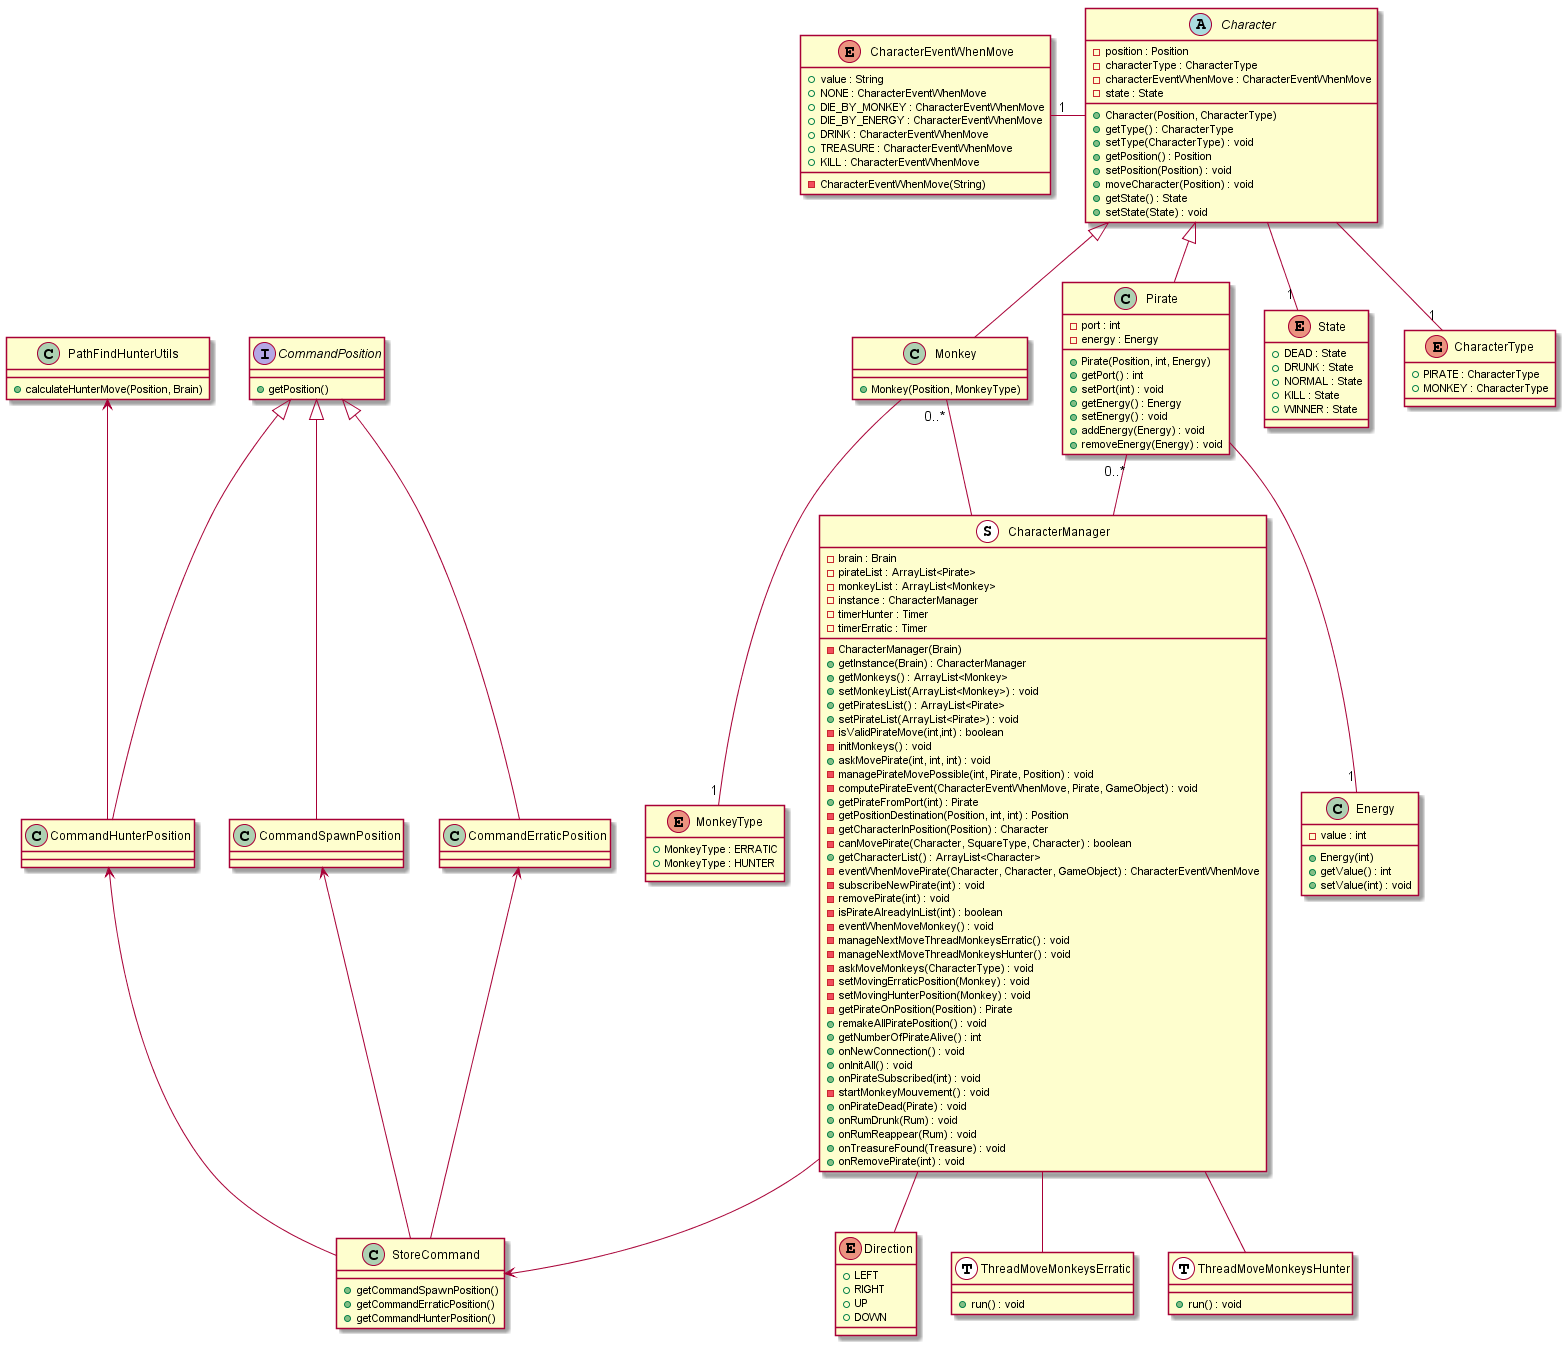

The diagram above was rendered by PlantUML. Its source (embedded in the PNG):
@startuml
class CharacterManager <<S,Singleton>> {
	- brain : Brain
	- pirateList : ArrayList<Pirate>
	- monkeyList : ArrayList<Monkey>
	- instance : CharacterManager
	- timerHunter : Timer
	- timerErratic : Timer
	- CharacterManager(Brain)
	+ getInstance(Brain) : CharacterManager
	+ getMonkeys() : ArrayList<Monkey>
	+ setMonkeyList(ArrayList<Monkey>) : void
	+ getPiratesList() : ArrayList<Pirate>
	+ setPirateList(ArrayList<Pirate>) : void
	- isValidPirateMove(int,int) : boolean
	- initMonkeys() : void
	+ askMovePirate(int, int, int) : void
	- managePirateMovePossible(int, Pirate, Position) : void
	- computePirateEvent(CharacterEventWhenMove, Pirate, GameObject) : void
	+ getPirateFromPort(int) : Pirate
	- getPositionDestination(Position, int, int) : Position
	- getCharacterInPosition(Position) : Character
	- canMovePirate(Character, SquareType, Character) : boolean
	+ getCharacterList() : ArrayList<Character>
	- eventWhenMovePirate(Character, Character, GameObject) : CharacterEventWhenMove
	- subscribeNewPirate(int) : void
	- removePirate(int) : void
	- isPirateAlreadyInList(int) : boolean
	- eventWhenMoveMonkey() : void
	- manageNextMoveThreadMonkeysErratic() : void
	- manageNextMoveThreadMonkeysHunter() : void
	- askMoveMonkeys(CharacterType) : void
	- setMovingErraticPosition(Monkey) : void
	- setMovingHunterPosition(Monkey) : void
	- getPirateOnPosition(Position) : Pirate
	+ remakeAllPiratePosition() : void
	+ getNumberOfPirateAlive() : int
	+ onNewConnection() : void
	+ onInitAll() : void
	+ onPirateSubscribed(int) : void
	- startMonkeyMouvement() : void
	+ onPirateDead(Pirate) : void
	+ onRumDrunk(Rum) : void
	+ onRumReappear(Rum) : void
	+ onTreasureFound(Treasure) : void
	+ onRemovePirate(int) : void
}

enum Direction{
	+ LEFT
	+ RIGHT
	+ UP
	+ DOWN
}

class ThreadMoveMonkeysErratic <<T,Thread>> {
	+ run() : void
}

class ThreadMoveMonkeysHunter <<T,Thread>> {
	+ run() : void
}

abstract Character{
	- position : Position
	- characterType : CharacterType
	- characterEventWhenMove : CharacterEventWhenMove
	- state : State
	+ Character(Position, CharacterType)
	+ getType() : CharacterType
	+ setType(CharacterType) : void
	+ getPosition() : Position
	+ setPosition(Position) : void
	+ moveCharacter(Position) : void
	+ getState() : State
	+ setState(State) : void
}

enum State {
	+ DEAD : State
	+ DRUNK : State
	+ NORMAL : State
	+ KILL : State
	+ WINNER : State
}

enum CharacterType {
	+ PIRATE : CharacterType
	+ MONKEY : CharacterType
}

enum CharacterEventWhenMove {
	+ value : String
	- CharacterEventWhenMove(String)
	+ NONE : CharacterEventWhenMove
	+ DIE_BY_MONKEY : CharacterEventWhenMove
	+ DIE_BY_ENERGY : CharacterEventWhenMove
	+ DRINK : CharacterEventWhenMove
	+ TREASURE : CharacterEventWhenMove
	+ KILL : CharacterEventWhenMove
}

class Pirate {
	- port : int
	- energy : Energy
	+ Pirate(Position, int, Energy)
	+ getPort() : int
	+ setPort(int) : void
	+ getEnergy() : Energy
	+ setEnergy() : void
	+ addEnergy(Energy) : void
	+ removeEnergy(Energy) : void
}

class PathFindHunterUtils {
	+ calculateHunterMove(Position, Brain)
}

interface CommandPosition {
	+ getPosition()
}

class StoreCommand {
	+ getCommandSpawnPosition()
	+ getCommandErraticPosition()
	+ getCommandHunterPosition()
}

class Energy {
	- value : int
	+ Energy(int)
	+ getValue() : int
	+ setValue(int) : void
}

class Monkey {
	+ Monkey(Position, MonkeyType)
}

enum MonkeyType {
	+ MonkeyType : ERRATIC
	+ MonkeyType : HUNTER
}

CharacterManager -- Direction
CharacterManager -- ThreadMoveMonkeysErratic
CharacterManager -- ThreadMoveMonkeysHunter
CharacterManager -up-"0..*"Pirate

Monkey --"1" MonkeyType

Character <|-- Pirate
Character <|-- Monkey
Character --"1" CharacterType
Character --"1" State
Character -left-"1" CharacterEventWhenMove
CharacterManager -up- "0..*"Monkey
Pirate --"1" Energy

CharacterManager --> StoreCommand

StoreCommand -up-> CommandHunterPosition
StoreCommand -up-> CommandErraticPosition
StoreCommand -up-> CommandSpawnPosition

CommandPosition <|-- CommandHunterPosition
CommandPosition <|-- CommandErraticPosition
CommandPosition <|-- CommandSpawnPosition

CommandHunterPosition -up-> PathFindHunterUtils
@enduml